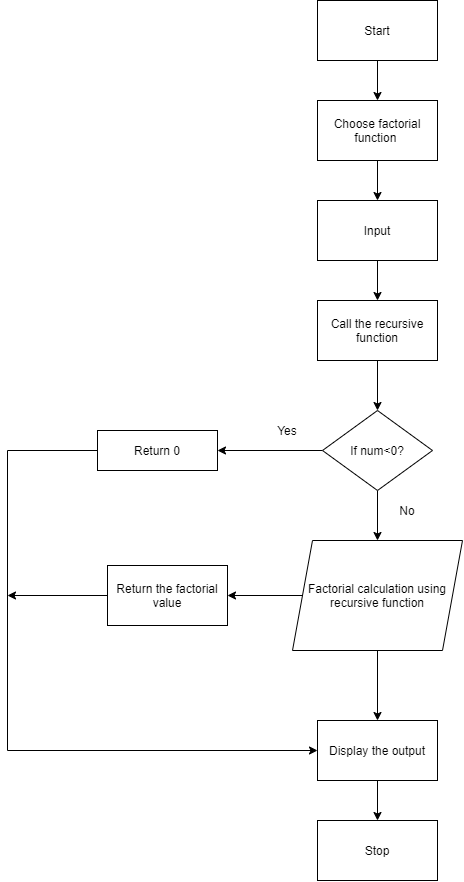

The diagram above was exported from draw.io. Its source (the exported page's mxGraphModel, read from the mxfile embedded in the PNG):
<mxGraphModel dx="1483" dy="783" grid="1" gridSize="10" guides="1" tooltips="1" connect="1" arrows="1" fold="1" page="1" pageScale="1" pageWidth="850" pageHeight="1100" math="0" shadow="0">
  <root>
    <mxCell id="0" />
    <mxCell id="1" parent="0" />
    <mxCell id="Omr-G4m7y347giU-8ugE-12" style="edgeStyle=orthogonalEdgeStyle;rounded=0;orthogonalLoop=1;jettySize=auto;html=1;exitX=0.5;exitY=1;exitDx=0;exitDy=0;entryX=0.5;entryY=0;entryDx=0;entryDy=0;" edge="1" parent="1" source="Omr-G4m7y347giU-8ugE-1" target="Omr-G4m7y347giU-8ugE-2">
      <mxGeometry relative="1" as="geometry" />
    </mxCell>
    <mxCell id="Omr-G4m7y347giU-8ugE-1" value="Start" style="rounded=0;whiteSpace=wrap;html=1;" vertex="1" parent="1">
      <mxGeometry x="380" y="60" width="120" height="60" as="geometry" />
    </mxCell>
    <mxCell id="Omr-G4m7y347giU-8ugE-13" style="edgeStyle=orthogonalEdgeStyle;rounded=0;orthogonalLoop=1;jettySize=auto;html=1;exitX=0.5;exitY=1;exitDx=0;exitDy=0;entryX=0.5;entryY=0;entryDx=0;entryDy=0;" edge="1" parent="1" source="Omr-G4m7y347giU-8ugE-2" target="Omr-G4m7y347giU-8ugE-3">
      <mxGeometry relative="1" as="geometry" />
    </mxCell>
    <mxCell id="Omr-G4m7y347giU-8ugE-2" value="Choose factorial function&amp;nbsp;" style="rounded=0;whiteSpace=wrap;html=1;" vertex="1" parent="1">
      <mxGeometry x="380" y="160" width="120" height="60" as="geometry" />
    </mxCell>
    <mxCell id="Omr-G4m7y347giU-8ugE-14" style="edgeStyle=orthogonalEdgeStyle;rounded=0;orthogonalLoop=1;jettySize=auto;html=1;exitX=0.5;exitY=1;exitDx=0;exitDy=0;entryX=0.5;entryY=0;entryDx=0;entryDy=0;" edge="1" parent="1" source="Omr-G4m7y347giU-8ugE-3" target="Omr-G4m7y347giU-8ugE-4">
      <mxGeometry relative="1" as="geometry" />
    </mxCell>
    <mxCell id="Omr-G4m7y347giU-8ugE-3" value="Input" style="rounded=0;whiteSpace=wrap;html=1;" vertex="1" parent="1">
      <mxGeometry x="380" y="260" width="120" height="60" as="geometry" />
    </mxCell>
    <mxCell id="Omr-G4m7y347giU-8ugE-15" style="edgeStyle=orthogonalEdgeStyle;rounded=0;orthogonalLoop=1;jettySize=auto;html=1;exitX=0.5;exitY=1;exitDx=0;exitDy=0;entryX=0.5;entryY=0;entryDx=0;entryDy=0;" edge="1" parent="1" source="Omr-G4m7y347giU-8ugE-4" target="Omr-G4m7y347giU-8ugE-5">
      <mxGeometry relative="1" as="geometry" />
    </mxCell>
    <mxCell id="Omr-G4m7y347giU-8ugE-4" value="Call the recursive function" style="rounded=0;whiteSpace=wrap;html=1;" vertex="1" parent="1">
      <mxGeometry x="380" y="360" width="120" height="60" as="geometry" />
    </mxCell>
    <mxCell id="Omr-G4m7y347giU-8ugE-10" style="edgeStyle=orthogonalEdgeStyle;rounded=0;orthogonalLoop=1;jettySize=auto;html=1;exitX=0;exitY=0.5;exitDx=0;exitDy=0;entryX=1;entryY=0.5;entryDx=0;entryDy=0;" edge="1" parent="1" source="Omr-G4m7y347giU-8ugE-5" target="Omr-G4m7y347giU-8ugE-6">
      <mxGeometry relative="1" as="geometry" />
    </mxCell>
    <mxCell id="Omr-G4m7y347giU-8ugE-11" style="edgeStyle=orthogonalEdgeStyle;rounded=0;orthogonalLoop=1;jettySize=auto;html=1;exitX=0.5;exitY=1;exitDx=0;exitDy=0;" edge="1" parent="1" source="Omr-G4m7y347giU-8ugE-5" target="Omr-G4m7y347giU-8ugE-7">
      <mxGeometry relative="1" as="geometry" />
    </mxCell>
    <mxCell id="Omr-G4m7y347giU-8ugE-5" value="If num&amp;lt;0?" style="rhombus;whiteSpace=wrap;html=1;" vertex="1" parent="1">
      <mxGeometry x="385" y="470" width="110" height="80" as="geometry" />
    </mxCell>
    <mxCell id="Omr-G4m7y347giU-8ugE-19" style="edgeStyle=orthogonalEdgeStyle;rounded=0;orthogonalLoop=1;jettySize=auto;html=1;entryX=0;entryY=0.5;entryDx=0;entryDy=0;" edge="1" parent="1" source="Omr-G4m7y347giU-8ugE-6" target="Omr-G4m7y347giU-8ugE-17">
      <mxGeometry relative="1" as="geometry">
        <mxPoint x="80" y="800" as="targetPoint" />
        <Array as="points">
          <mxPoint x="70" y="510" />
          <mxPoint x="70" y="810" />
        </Array>
      </mxGeometry>
    </mxCell>
    <mxCell id="Omr-G4m7y347giU-8ugE-6" value="Return 0" style="rounded=0;whiteSpace=wrap;html=1;" vertex="1" parent="1">
      <mxGeometry x="160" y="490" width="120" height="40" as="geometry" />
    </mxCell>
    <mxCell id="Omr-G4m7y347giU-8ugE-21" style="edgeStyle=orthogonalEdgeStyle;rounded=0;orthogonalLoop=1;jettySize=auto;html=1;entryX=1;entryY=0.5;entryDx=0;entryDy=0;" edge="1" parent="1" source="Omr-G4m7y347giU-8ugE-7" target="Omr-G4m7y347giU-8ugE-16">
      <mxGeometry relative="1" as="geometry" />
    </mxCell>
    <mxCell id="Omr-G4m7y347giU-8ugE-22" style="edgeStyle=orthogonalEdgeStyle;rounded=0;orthogonalLoop=1;jettySize=auto;html=1;entryX=0.5;entryY=0;entryDx=0;entryDy=0;" edge="1" parent="1" source="Omr-G4m7y347giU-8ugE-7" target="Omr-G4m7y347giU-8ugE-17">
      <mxGeometry relative="1" as="geometry" />
    </mxCell>
    <mxCell id="Omr-G4m7y347giU-8ugE-7" value="Factorial calculation using recursive function" style="shape=parallelogram;perimeter=parallelogramPerimeter;whiteSpace=wrap;html=1;fixedSize=1;" vertex="1" parent="1">
      <mxGeometry x="355" y="600" width="170" height="110" as="geometry" />
    </mxCell>
    <mxCell id="Omr-G4m7y347giU-8ugE-8" value="No" style="text;html=1;strokeColor=none;fillColor=none;align=center;verticalAlign=middle;whiteSpace=wrap;rounded=0;" vertex="1" parent="1">
      <mxGeometry x="450" y="560" width="40" height="20" as="geometry" />
    </mxCell>
    <mxCell id="Omr-G4m7y347giU-8ugE-9" value="Yes" style="text;html=1;strokeColor=none;fillColor=none;align=center;verticalAlign=middle;whiteSpace=wrap;rounded=0;" vertex="1" parent="1">
      <mxGeometry x="330" y="480" width="40" height="20" as="geometry" />
    </mxCell>
    <mxCell id="Omr-G4m7y347giU-8ugE-20" style="edgeStyle=orthogonalEdgeStyle;rounded=0;orthogonalLoop=1;jettySize=auto;html=1;exitX=0;exitY=0.5;exitDx=0;exitDy=0;" edge="1" parent="1" source="Omr-G4m7y347giU-8ugE-16">
      <mxGeometry relative="1" as="geometry">
        <mxPoint x="70" y="655" as="targetPoint" />
      </mxGeometry>
    </mxCell>
    <mxCell id="Omr-G4m7y347giU-8ugE-16" value="Return the factorial value" style="rounded=0;whiteSpace=wrap;html=1;" vertex="1" parent="1">
      <mxGeometry x="170" y="625" width="120" height="60" as="geometry" />
    </mxCell>
    <mxCell id="Omr-G4m7y347giU-8ugE-23" value="" style="edgeStyle=orthogonalEdgeStyle;rounded=0;orthogonalLoop=1;jettySize=auto;html=1;" edge="1" parent="1" source="Omr-G4m7y347giU-8ugE-17" target="Omr-G4m7y347giU-8ugE-18">
      <mxGeometry relative="1" as="geometry" />
    </mxCell>
    <mxCell id="Omr-G4m7y347giU-8ugE-17" value="Display the output" style="rounded=0;whiteSpace=wrap;html=1;" vertex="1" parent="1">
      <mxGeometry x="380" y="780" width="120" height="60" as="geometry" />
    </mxCell>
    <mxCell id="Omr-G4m7y347giU-8ugE-18" value="Stop" style="rounded=0;whiteSpace=wrap;html=1;" vertex="1" parent="1">
      <mxGeometry x="380" y="880" width="120" height="60" as="geometry" />
    </mxCell>
  </root>
</mxGraphModel>